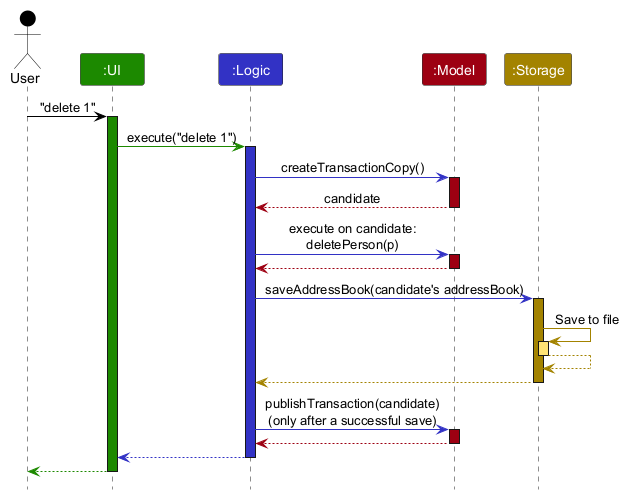

The diagram above was rendered by PlantUML. Its source (embedded in the PNG):
@startuml
!include style.puml
skinparam ArrowFontStyle plain

Actor User as user USER_COLOR
Participant ":UI" as ui UI_COLOR
Participant ":Logic" as logic LOGIC_COLOR
Participant ":Model" as model MODEL_COLOR
Participant ":Storage" as storage STORAGE_COLOR

user -[USER_COLOR]> ui : "delete 1"
activate ui UI_COLOR

ui -[UI_COLOR]> logic : execute("delete 1")
activate logic LOGIC_COLOR

logic -[LOGIC_COLOR]> model : createTransactionCopy()
activate model MODEL_COLOR

model -[MODEL_COLOR]-> logic : candidate
deactivate model

logic -[LOGIC_COLOR]> model : execute on candidate:\ndeletePerson(p)
activate model MODEL_COLOR

model -[MODEL_COLOR]-> logic
deactivate model

logic -[LOGIC_COLOR]> storage : saveAddressBook(candidate's addressBook)
activate storage STORAGE_COLOR

storage -[STORAGE_COLOR]> storage : Save to file
activate storage STORAGE_COLOR_T1
storage --[STORAGE_COLOR]> storage
deactivate storage

storage --[STORAGE_COLOR]> logic
deactivate storage

logic -[LOGIC_COLOR]> model : publishTransaction(candidate)\n(only after a successful save)
activate model MODEL_COLOR

model -[MODEL_COLOR]-> logic
deactivate model

logic --[LOGIC_COLOR]> ui
deactivate logic

ui--[UI_COLOR]> user
deactivate ui
@enduml